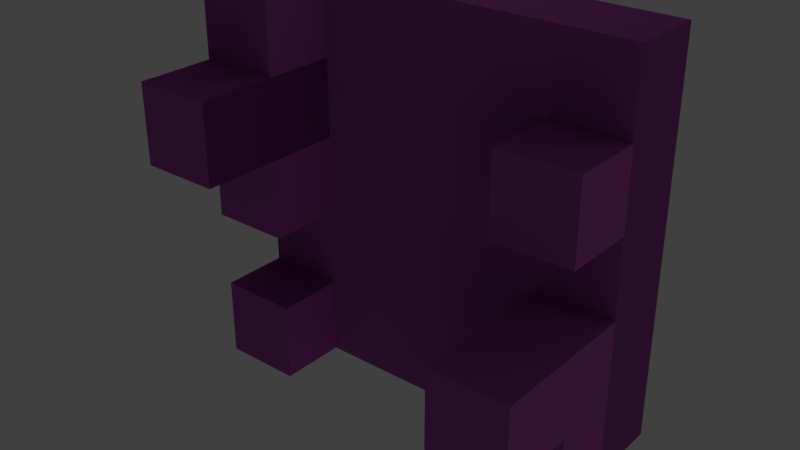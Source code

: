 # Source: brick_broken.blend  (saved by Blender 2.79.0; exported with 4.5.12 LTS)
import bpy
from mathutils import Matrix  # noqa: F401  (used for matrix-valued properties, if any)

bpy.ops.wm.read_factory_settings(use_empty=True)
scene = bpy.context.scene
scene.name = 'Scene'

# ---- collections
col_collection_1 = bpy.data.collections.new('Collection 1'); scene.collection.children.link(col_collection_1)

# ---- images (referenced by path relative to the original .blend; pixels are not part of the script)
import os
ASSET_DIR = os.environ.get("B2B_ASSET_DIR", "")  # directory of the original .blend (textures are referenced by path, not embedded)
HERE = os.path.dirname(os.path.abspath(__file__))  # packed textures are extracted next to this script under _unpacked/

def load_image(name, relpath, width, height, colorspace="sRGB"):
    """Load a texture the original file referenced (path relative to the .blend, or extracted next to this script)."""
    p = next((c for c in (os.path.join(HERE, relpath), os.path.join(ASSET_DIR, relpath)) if relpath and os.path.exists(c)), "")
    if p:
        img = bpy.data.images.load(p, check_existing=True)
        img.name = name
    else:  # same state as the original file: an image datablock whose file is absent (Cycles renders it pink)
        img = bpy.data.images.new(name, width, height)
        img.source = "FILE"
        img.filepath = "//" + (relpath or name)
    img.colorspace_settings.name = colorspace
    return img
img_bricks_jpg = load_image('bricks.jpg', 'bricks.jpg', 1024, 1024, 'sRGB')
img_bricks_normal_jpg = load_image('bricks_normal.jpg', 'bricks_normal.jpg', 1024, 1024, 'sRGB')

# ---- materials (node trees are filled in below, after node groups)
mat_brickmaterial = bpy.data.materials.new('brickmaterial')
mat_brickmaterial.alpha_threshold = 0.0
mat_brickmaterial.roughness = 0.5
mat_brickmaterial.line_color = (0.0, 0.0, 0.0, 1.0)

# ---- material node trees
mat_brickmaterial.use_nodes = True; mat_brickmaterial.node_tree.nodes.clear()
_N = mat_brickmaterial.node_tree.nodes; _L = mat_brickmaterial.node_tree.links
n0 = _N.new('ShaderNodeOutputMaterial'); n0.name = 'Material Output'; n0.location = (524, 300)
n1 = _N.new('ShaderNodeBsdfPrincipled'); n1.name = 'Principled BSDF'; n1.location = (309, 302)
n1.width = 150
n1.subsurface_method = 'BURLEY'
n1.inputs[2].default_value = 0.9167
n1.inputs[3].default_value = 1.45
n1.inputs[9].default_value = (1.0, 1.0, 1.0)
n1.inputs[13].default_value = 0.075
n2 = _N.new('ShaderNodeTexImage'); n2.name = 'Image Texture'; n2.location = (-354, 247)
n2.width = 140
n2.image = img_bricks_jpg
n3 = _N.new('ShaderNodeHueSaturation'); n3.name = 'Hue Saturation Value'; n3.location = (79, 323)
n3.inputs[1].default_value = 0.8
n3.inputs[2].default_value = 0.7
n4 = _N.new('ShaderNodeBrightContrast'); n4.name = 'Bright/Contrast'; n4.location = (-141, 227)
n4.inputs[1].default_value = -0.1
n5 = _N.new('ShaderNodeUVMap'); n5.name = 'UV Map'; n5.location = (-583, 24)
n5.uv_map = 'UVMap'
n6 = _N.new('ShaderNodeNormalMap'); n6.name = 'Normal Map'; n6.location = (62, -26)
n6.uv_map = 'UVMap'
n7 = _N.new('ShaderNodeTexImage'); n7.name = 'Image Texture.001'; n7.location = (-143, -100)
n7.width = 140
n7.image = img_bricks_normal_jpg
_L.new(n1.outputs[0], n0.inputs[0])
_L.new(n2.outputs[0], n4.inputs[0])
_L.new(n5.outputs[0], n2.inputs[0])
_L.new(n7.outputs[0], n6.inputs[1])
_L.new(n6.outputs[0], n1.inputs[5])
_L.new(n7.outputs[1], n6.inputs[0])
_L.new(n4.outputs[0], n3.inputs[4])
_L.new(n3.outputs[0], n1.inputs[0])
n0.is_active_output = True

# ---- world
world_world = bpy.data.worlds.new('World'); scene.world = world_world
world_world.color = (0.05088, 0.05088, 0.05088)
world_world.use_sun_shadow = False
world_world.sun_shadow_jitter_overblur = 0.0
world_world.cycles.sampling_method = 'NONE'
world_world.cycles.sample_map_resolution = 256

# ---- lights
light_point = bpy.data.lights.new('Point', 'POINT')
light_point.transmission_factor = 0.0
light_point.energy = 100.0
light_point.shadow_buffer_clip_start = 0.5
light_point.shadow_soft_size = 0.1
light_point.shadow_maximum_resolution = 0.006
light_point.use_absolute_resolution = True

# ---- meshes
me_cube_002 = bpy.data.meshes.new('Cube.002')
me_cube_002.from_pydata([(-1.0, 0.6249, -1.0), (-1.0, 0.6249, 1.0), (-1.0, 1.0, -1.0), (-1.0, 1.0, 1.0), (1.0, 0.6249, -1.0), (1.0, 0.6249, 1.0), (1.0, 1.0, -1.0), (1.0, 1.0, 1.0), (-1.0, 0.6249, -0.6), (-1.0, 0.6249, -0.2), (-1.0, 0.6249, 0.2), (-1.0, 0.6249, 0.6), (1.0, 0.6249, 0.6), (1.0, 0.6249, 0.2), (1.0, 0.6249, -0.2), (1.0, 0.6249, -0.6), (-0.6, 0.6249, -1.0), (-0.2, 0.6249, -1.0), (0.2, 0.6249, -1.0), (0.6, 0.6249, -1.0), (0.6, 0.6249, 1.0), (0.2, 0.6249, 1.0), (-0.2, 0.6249, 1.0), (-0.6, 0.6249, 1.0), (0.6, 0.6249, -0.6), (0.2, 0.6249, -0.6), (-0.2, 0.6249, -0.6), (-0.6, 0.6249, -0.6), (0.6, 0.6249, -0.2), (0.2, 0.6249, -0.2), (-0.2, 0.6249, -0.2), (-0.6, 0.6249, -0.2), (0.6, 0.6249, 0.2), (0.2, 0.6249, 0.2), (-0.2, 0.6249, 0.2), (-0.6, 0.6249, 0.2), (0.6, 0.6249, 0.6), (0.2, 0.6249, 0.6), (-0.2, 0.6249, 0.6), (-0.6, 0.6249, 0.6), (-1.0, 0.2569, 0.6), (-1.0, 0.2569, 1.0), (-0.6, 0.2569, 1.0), (-1.0, 0.2569, -0.2), (-1.0, 0.2569, 0.2), (-0.6, 0.2569, -0.2), (-0.6, 0.2569, 0.2), (-0.6, 0.2569, 0.6), (-1.0, -0.1343, 0.2), (-1.0, -0.1343, 0.6), (-0.6, -0.1343, 0.2), (-0.6, -0.1343, 0.6), (-1.0, 0.2811, -1.0), (-1.0, 0.2811, -0.6), (-0.6, 0.2811, -1.0), (-0.6, 0.2811, -0.6), (1.0, 0.2811, -0.6), (1.0, 0.2811, -1.0), (0.6, 0.2811, -1.0), (1.0, 0.2811, -0.2), (0.6, 0.2811, -0.6), (0.6, 0.2811, -0.2), (1.0, -0.1343, -0.2), (1.0, -0.1343, -0.6), (0.6, -0.1343, -0.6), (0.6, -0.1343, -0.2), (1.0, 0.2569, 0.6), (1.0, 0.2569, 0.2), (0.6, 0.2569, 0.2), (0.6, 0.2569, 0.6), (-1.0, 1.0, 0.6), (-1.0, 1.0, 0.2), (-1.0, 1.0, -0.2), (-1.0, 1.0, -0.6), (1.0, 1.0, 0.6), (1.0, 1.0, 0.2), (1.0, 1.0, -0.2), (1.0, 1.0, -0.6), (0.6, 1.0, -1.0), (0.2, 1.0, -1.0), (-0.2, 1.0, -1.0), (-0.6, 1.0, -1.0), (-0.6, 1.0, 1.0), (-0.2, 1.0, 1.0), (0.2, 1.0, 1.0), (0.6, 1.0, 1.0), (-0.6, 1.0, -0.6), (-0.2, 1.0, -0.6), (0.2, 1.0, -0.6), (0.6, 1.0, -0.6), (-0.6, 1.0, -0.2), (-0.2, 1.0, -0.2), (0.2, 1.0, -0.2), (0.6, 1.0, -0.2), (-0.6, 1.0, 0.2), (-0.2, 1.0, 0.2), (0.2, 1.0, 0.2), (0.6, 1.0, 0.2), (-0.6, 1.0, 0.6), (-0.2, 1.0, 0.6), (0.2, 1.0, 0.6), (0.6, 1.0, 0.6)], [], [(15, 77, 76, 14), (101, 85, 7, 74), (6, 77, 15, 4), (10, 9, 43, 44), (2, 81, 80, 79, 78, 6, 4, 19, 18, 17, 16, 0), (7, 85, 84, 83, 82, 3, 1, 23, 22, 21, 20, 5), (0, 16, 54, 52), (27, 31, 9, 8), (23, 1, 41, 42), (9, 31, 45, 43), (28, 24, 60, 61), (19, 24, 25, 18), (18, 25, 26, 17), (17, 26, 27, 16), (19, 4, 57, 58), (24, 28, 29, 25), (25, 29, 30, 26), (26, 30, 31, 27), (14, 13, 32, 28), (28, 32, 33, 29), (29, 33, 34, 30), (30, 34, 35, 31), (13, 12, 66, 67), (32, 36, 37, 33), (33, 37, 38, 34), (34, 38, 39, 35), (12, 5, 20, 36), (36, 20, 21, 37), (37, 21, 22, 38), (38, 22, 23, 39), (47, 42, 41, 40), (45, 46, 44, 43), (44, 46, 50, 48), (39, 23, 42, 47), (1, 11, 40, 41), (35, 39, 47, 46), (31, 35, 46, 45), (11, 10, 44, 40), (50, 51, 49, 48), (40, 44, 48, 49), (46, 47, 51, 50), (47, 40, 49, 51), (54, 55, 53, 52), (16, 27, 55, 54), (8, 0, 52, 53), (27, 8, 53, 55), (57, 56, 60, 58), (60, 56, 63, 64), (15, 14, 59, 56), (24, 19, 58, 60), (4, 15, 56, 57), (14, 28, 61, 59), (63, 62, 65, 64), (61, 60, 64, 65), (59, 61, 65, 62), (56, 59, 62, 63), (67, 66, 69, 68), (32, 13, 67, 68), (12, 36, 69, 66), (36, 32, 68, 69), (78, 89, 77, 6), (89, 93, 76, 77), (93, 97, 75, 76), (97, 101, 74, 75), (14, 76, 75, 13), (13, 75, 74, 12), (7, 5, 12, 74), (11, 1, 3, 70), (10, 11, 70, 71), (9, 10, 71, 72), (8, 9, 72, 73), (2, 0, 8, 73), (71, 70, 98, 94), (94, 98, 99, 95), (95, 99, 100, 96), (96, 100, 101, 97), (72, 71, 94, 90), (90, 94, 95, 91), (91, 95, 96, 92), (92, 96, 97, 93), (73, 72, 90, 86), (86, 90, 91, 87), (87, 91, 92, 88), (88, 92, 93, 89), (2, 73, 86, 81), (81, 86, 87, 80), (80, 87, 88, 79), (79, 88, 89, 78), (70, 3, 82, 98), (98, 82, 83, 99), (99, 83, 84, 100), (100, 84, 85, 101)])
_uv = me_cube_002.uv_layers.new(name='UVMap')
_uv.uv.foreach_set('vector', [-1.0, 0.2, 1.0, 0.2, 1.0, 0.4, -1.0, 0.4, 0.8, 0.8, 0.8, 1.0, 1.0, 1.0, 1.0, 0.8, 1.0, 0.0, 1.0, 0.2, -1.0, 0.2, 1.0, -1.0, 0.2916, 0.2172, 0.2916, 0.4037, 0.003705, 0.4037, 0.003705, 0.2172, 0.0, 0.0, 0.2, 0.0, 0.4, 0.0, 0.6, 0.0, 0.8, 0.0, 1.0, 0.0, 1.0, -1.0, 0.8, -1.0, 0.6, -1.0, 0.4, -1.0, 0.2, -1.0, 0.0, -1.0, 0.0, 0.0, -0.2, 0.0, -0.4, 0.0, -0.6, 0.0, -0.8, 0.0, -1.0, 0.0, -1.0, -1.0, -0.8, -1.0, -0.6, -1.0, -0.4, -1.0, -0.2, -1.0, 0.0, -1.0, 0.0, -1.0, 0.2, -1.0, 0.2, -1.0, 0.0, -1.0, -0.8, 0.2, -0.8, 0.4, -1.0, 0.4, -1.0, 0.2, -0.8, -1.0, -1.0, -1.0, -1.0, -1.0, -0.8, -1.0, -1.0, 0.4, -0.8, 0.4, -0.8, 0.4, -1.0, 0.4, -0.2, 0.4, -0.2, 0.2, -0.2, 0.2, -0.2, 0.4, -0.2, 0.0, -0.2, 0.2, -0.4, 0.2, -0.4, 0.0, -0.4, 0.0, -0.4, 0.2, -0.6, 0.2, -0.6, 0.0, -0.6, 0.0, -0.6, 0.2, -0.8, 0.2, -0.8, 0.0, 0.8, -1.0, 1.0, -1.0, 1.0, -1.0, 0.8, -1.0, -0.2, 0.2, -0.2, 0.4, -0.4, 0.4, -0.4, 0.2, -0.4, 0.2, -0.4, 0.4, -0.6, 0.4, -0.6, 0.2, -0.6, 0.2, -0.6, 0.4, -0.8, 0.4, -0.8, 0.2, 0.0, 0.4, 0.0, 0.6, -0.2, 0.6, -0.2, 0.4, -0.2, 0.4, -0.2, 0.6, -0.4, 0.6, -0.4, 0.4, -0.4, 0.4, -0.4, 0.6, -0.6, 0.6, -0.6, 0.4, -0.6, 0.4, -0.6, 0.6, -0.8, 0.6, -0.8, 0.4, -1.0, 0.6, -1.0, 0.8, -1.0, 0.8, -1.0, 0.6, -0.2, 0.6, -0.2, 0.8, -0.4, 0.8, -0.4, 0.6, -0.4, 0.6, -0.4, 0.8, -0.6, 0.8, -0.6, 0.6, -0.6, 0.6, -0.6, 0.8, -0.8, 0.8, -0.8, 0.6, 0.0, 0.8, 0.0, 1.0, -0.2, 1.0, -0.2, 0.8, -0.2, 0.8, -0.2, 1.0, -0.4, 1.0, -0.4, 0.8, -0.4, 0.8, -0.4, 1.0, -0.6, 1.0, -0.6, 0.8, -0.6, 0.8, -0.6, 1.0, -0.8, 1.0, -0.8, 0.8, -0.8, 0.8, -0.8, 1.0, -1.0, 1.0, -1.0, 0.8, -0.8, 0.4, -0.8, 0.6, -1.0, 0.6, -1.0, 0.4, 0.538, 0.2093, 0.604, 0.2093, 0.604, 0.2738, 0.538, 0.2738, -0.8, 0.8, -0.8, 1.0, -0.8, 1.0, -0.8, 0.8, 0.3182, 0.6077, 0.3182, 0.7923, 0.01886, 0.7923, 0.01886, 0.6077, 0.8761, 0.4011, 0.8761, 0.6055, 0.6075, 0.6055, 0.6075, 0.4011, -0.8, 0.4, -0.8, 0.6, -0.8, 0.6, -0.8, 0.4, 0.2878, 0.6054, 0.2878, 0.3946, 0.5523, 0.3946, 0.5523, 0.6054, 0.6027, 0.3988, 0.6027, 0.6042, 0.3973, 0.6042, 0.3973, 0.3988, 0.5523, 0.6054, 0.5523, 0.3946, 0.8336, 0.3946, 0.8336, 0.6054, 0.6075, 0.4011, 0.6075, 0.6055, 0.3221, 0.6055, 0.3221, 0.4011, -0.8, 0.8, -1.0, 0.8, -1.0, 0.8, -0.8, 0.8, 0.6763, 0.02085, 0.6763, 0.2087, 0.4885, 0.2087, 0.4885, 0.02085, -0.8, 0.0, -0.8, 0.2, -0.8, 0.2, -0.8, 0.0, 0.593, 0.01124, 0.593, 0.2073, 0.333, 0.2073, 0.333, 0.01124, -0.8, 0.2, -1.0, 0.2, -1.0, 0.2, -0.8, 0.2, 0.0, 0.0, 0.0, 0.2, -0.2, 0.2, -0.2, 0.0, -0.2, 0.2, 0.0, 0.2, 0.0, 0.2, -0.2, 0.2, -1.0, 0.2, -1.0, 0.4, -1.0, 0.4, -1.0, 0.2, -0.2, 0.2, -0.2, 0.0, -0.2, 0.0, -0.2, 0.2, -1.0, 0.0, -1.0, 0.2, -1.0, 0.2, -1.0, 0.0, 0.0, 0.4, -0.2, 0.4, -0.2, 0.4, 0.0, 0.4, 0.0, 0.2, 0.0, 0.4, -0.2, 0.4, -0.2, 0.2, -0.2, 0.4, -0.2, 0.2, -0.2, 0.2, -0.2, 0.4, 0.0, 0.4, -0.2, 0.4, -0.2, 0.4, 0.0, 0.4, -1.0, 0.2, -1.0, 0.4, -1.0, 0.4, -1.0, 0.2, 0.0, 0.6, 0.0, 0.8, -0.2, 0.8, -0.2, 0.6, -0.2, 0.6, 0.0, 0.6, 0.0, 0.6, -0.2, 0.6, 0.0, 0.8, -0.2, 0.8, -0.2, 0.8, 0.0, 0.8, -0.2, 0.8, -0.2, 0.6, -0.2, 0.6, -0.2, 0.8, 0.8, 0.0, 0.8, 0.2, 1.0, 0.2, 1.0, 0.0, 0.8, 0.2, 0.8, 0.4, 1.0, 0.4, 1.0, 0.2, 0.8, 0.4, 0.8, 0.6, 1.0, 0.6, 1.0, 0.4, 0.8, 0.6, 0.8, 0.8, 1.0, 0.8, 1.0, 0.6, -1.0, 0.4, 1.0, 0.4, 1.0, 0.6, 0.0, 0.6, 0.0, 0.6, 1.0, 0.6, 1.0, 0.8, -1.0, 0.8, 1.0, 1.0, 0.0, 1.0, -1.0, 0.8, 1.0, 0.8, 0.3182, 0.7923, 0.3182, 0.6077, 0.6232, 0.6077, 0.6232, 0.7923, 0.8749, 0.4159, 0.8749, 0.5963, 0.7057, 0.5963, 0.7057, 0.4159, 0.2916, 0.4037, 0.2916, 0.2172, 0.585, 0.2172, 0.585, 0.4037, 0.8871, 0.1987, 0.8871, 0.4052, 0.6935, 0.4052, 0.6935, 0.1987, 0.8767, 0.2073, 0.593, 0.2073, 0.593, 0.01124, 0.8767, 0.01124, 0.0, 0.6, 0.0, 0.8, 0.2, 0.8, 0.2, 0.6, 0.2, 0.6, 0.2, 0.8, 0.4, 0.8, 0.4, 0.6, 0.4, 0.6, 0.4, 0.8, 0.6, 0.8, 0.6, 0.6, 0.6, 0.6, 0.6, 0.8, 0.8, 0.8, 0.8, 0.6, 0.0, 0.4, 0.0, 0.6, 0.2, 0.6, 0.2, 0.4, 0.2, 0.4, 0.2, 0.6, 0.4, 0.6, 0.4, 0.4, 0.4, 0.4, 0.4, 0.6, 0.6, 0.6, 0.6, 0.4, 0.6, 0.4, 0.6, 0.6, 0.8, 0.6, 0.8, 0.4, 0.0, 0.2, 0.0, 0.4, 0.2, 0.4, 0.2, 0.2, 0.2, 0.2, 0.2, 0.4, 0.4, 0.4, 0.4, 0.2, 0.4, 0.2, 0.4, 0.4, 0.6, 0.4, 0.6, 0.2, 0.6, 0.2, 0.6, 0.4, 0.8, 0.4, 0.8, 0.2, 0.0, 0.0, 0.0, 0.2, 0.2, 0.2, 0.2, 0.0, 0.2, 0.0, 0.2, 0.2, 0.4, 0.2, 0.4, 0.0, 0.4, 0.0, 0.4, 0.2, 0.6, 0.2, 0.6, 0.0, 0.6, 0.0, 0.6, 0.2, 0.8, 0.2, 0.8, 0.0, 0.0, 0.8, 0.0, 1.0, 0.2, 1.0, 0.2, 0.8, 0.2, 0.8, 0.2, 1.0, 0.4, 1.0, 0.4, 0.8, 0.4, 0.8, 0.4, 1.0, 0.6, 1.0, 0.6, 0.8, 0.6, 0.8, 0.6, 1.0, 0.8, 1.0, 0.8, 0.8])
me_cube_002.materials.append(mat_brickmaterial)
me_cube_002.use_remesh_preserve_volume = False
me_cube_002.use_remesh_preserve_attributes = False
me_cube_002.use_mirror_vertex_groups = False
me_cube_002.update()

# ---- objects
ob_cube = bpy.data.objects.new('Cube', me_cube_002)
ob_point = bpy.data.objects.new('Point', light_point)

# ---- transforms, parenting, visibility, modifiers, constraints
ob_cube.location = (0.0, 0.0, 0.0)
ob_cube.lineart.crease_threshold = 0.0
ob_point.location = (-2.789, -3.168, 2.82)
ob_point.lineart.crease_threshold = 0.0

# ---- collection membership
col_collection_1.objects.link(ob_cube)
col_collection_1.objects.link(ob_point)

# ---- scene / render settings (as saved in the file)
scene.frame_start = 1; scene.frame_end = 250; scene.frame_set(1)
scene.render.engine = 'CYCLES'
scene.render.image_settings.color_mode = 'RGB'
scene.render.image_settings.compression = 90
scene.render.resolution_percentage = 50
scene.render.dither_intensity = 0.0
scene.render.bake_margin = 2
scene.render.bake_bias = 0.0
scene.cycles.use_denoising = False
scene.cycles.samples = 10
scene.cycles.sampling_pattern = 'TABULATED_SOBOL'
scene.cycles.light_sampling_threshold = 0.0
scene.cycles.use_adaptive_sampling = False
scene.cycles.use_light_tree = False
scene.cycles.blur_glossy = 0.0
scene.cycles.volume_bounces = 1
scene.cycles.pixel_filter_type = 'GAUSSIAN'
scene.cycles.sample_clamp_indirect = 0.0
scene.view_settings.view_transform = 'Standard'
bpy.context.view_layer.update()

# ---- added for rendering (the .blend has no active camera): camera
cam_auto = bpy.data.cameras.new('AutoCamera')
cam_auto.lens = 50.0
cam_auto.sensor_width = 36.0
cam_auto.clip_end = 1000.0
ob_auto_camera = bpy.data.objects.new('AutoCamera', cam_auto)
scene.collection.objects.link(ob_auto_camera)
ob_auto_camera.location = (2.81953, -2.95058, 2.25562)
ob_auto_camera.rotation_euler = (1.09748, -7.21219e-08, 0.694738)
scene.camera = ob_auto_camera
bpy.context.view_layer.update()
